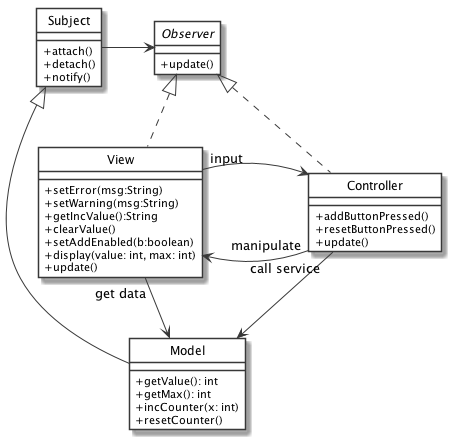

The diagram above was rendered by PlantUML. Its source (embedded in the PNG):
@startuml
' START STYLE
skinparam {
	monochrome true
	'shadowing false
	classBackgroundColor white
	noteBackgroundColor white
	classAttributeIconSize 0
	'linetype ortho
}
hide circle
' END STYLE


interface Observer {
	+ update()
}

class Subject {
	+ attach()
	+ detach()
	+ notify()
}

class View implements Observer {
	+ setError(msg:String)
	+ setWarning(msg:String)
	+ getIncValue():String
	+ clearValue()
	+ setAddEnabled(b:boolean)
	+ display(value: int, max: int)
	+ update()
}

class Controller implements Observer {
	+ addButtonPressed()
	+ resetButtonPressed()
	+ update()
}

class Model extends Subject {
	+ getValue(): int
	+ getMax(): int
	+ incCounter(x: int)
	+ resetCounter()
}

Subject -right-> Observer
Controller "call service" -right-> Model
Controller "manipulate" -left-> View
View "input" --> Controller
View "get data" --> Model

Model -[hidden]up-> Observer


@enduml